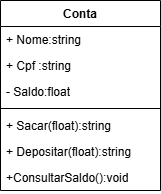

The diagram above was exported from draw.io. Its source (the exported page's mxGraphModel, read from the mxfile embedded in the PNG):
<mxGraphModel dx="1106" dy="605" grid="1" gridSize="10" guides="1" tooltips="1" connect="1" arrows="1" fold="1" page="1" pageScale="1" pageWidth="827" pageHeight="1169" math="0" shadow="0">
  <root>
    <mxCell id="0" />
    <mxCell id="1" parent="0" />
    <mxCell id="oD6RaCNFQZrVH8wNPNyI-1" value="Conta" style="swimlane;fontStyle=1;align=center;verticalAlign=top;childLayout=stackLayout;horizontal=1;startSize=26;horizontalStack=0;resizeParent=1;resizeParentMax=0;resizeLast=0;collapsible=1;marginBottom=0;whiteSpace=wrap;html=1;" vertex="1" parent="1">
      <mxGeometry x="230" y="90" width="160" height="190" as="geometry" />
    </mxCell>
    <mxCell id="oD6RaCNFQZrVH8wNPNyI-2" value="+ Nome:string" style="text;strokeColor=none;fillColor=none;align=left;verticalAlign=top;spacingLeft=4;spacingRight=4;overflow=hidden;rotatable=0;points=[[0,0.5],[1,0.5]];portConstraint=eastwest;whiteSpace=wrap;html=1;" vertex="1" parent="oD6RaCNFQZrVH8wNPNyI-1">
      <mxGeometry y="26" width="160" height="26" as="geometry" />
    </mxCell>
    <mxCell id="oD6RaCNFQZrVH8wNPNyI-5" value="+ Cpf :string" style="text;strokeColor=none;fillColor=none;align=left;verticalAlign=top;spacingLeft=4;spacingRight=4;overflow=hidden;rotatable=0;points=[[0,0.5],[1,0.5]];portConstraint=eastwest;whiteSpace=wrap;html=1;" vertex="1" parent="oD6RaCNFQZrVH8wNPNyI-1">
      <mxGeometry y="52" width="160" height="26" as="geometry" />
    </mxCell>
    <mxCell id="oD6RaCNFQZrVH8wNPNyI-6" value="- Saldo:float" style="text;strokeColor=none;fillColor=none;align=left;verticalAlign=top;spacingLeft=4;spacingRight=4;overflow=hidden;rotatable=0;points=[[0,0.5],[1,0.5]];portConstraint=eastwest;whiteSpace=wrap;html=1;" vertex="1" parent="oD6RaCNFQZrVH8wNPNyI-1">
      <mxGeometry y="78" width="160" height="26" as="geometry" />
    </mxCell>
    <mxCell id="oD6RaCNFQZrVH8wNPNyI-3" value="" style="line;strokeWidth=1;fillColor=none;align=left;verticalAlign=middle;spacingTop=-1;spacingLeft=3;spacingRight=3;rotatable=0;labelPosition=right;points=[];portConstraint=eastwest;strokeColor=inherit;" vertex="1" parent="oD6RaCNFQZrVH8wNPNyI-1">
      <mxGeometry y="104" width="160" height="8" as="geometry" />
    </mxCell>
    <mxCell id="oD6RaCNFQZrVH8wNPNyI-4" value="+ Sacar(float):string" style="text;strokeColor=none;fillColor=none;align=left;verticalAlign=top;spacingLeft=4;spacingRight=4;overflow=hidden;rotatable=0;points=[[0,0.5],[1,0.5]];portConstraint=eastwest;whiteSpace=wrap;html=1;" vertex="1" parent="oD6RaCNFQZrVH8wNPNyI-1">
      <mxGeometry y="112" width="160" height="26" as="geometry" />
    </mxCell>
    <mxCell id="oD6RaCNFQZrVH8wNPNyI-7" value="&lt;div&gt;+ Depositar(float):string&lt;/div&gt;" style="text;strokeColor=none;fillColor=none;align=left;verticalAlign=top;spacingLeft=4;spacingRight=4;overflow=hidden;rotatable=0;points=[[0,0.5],[1,0.5]];portConstraint=eastwest;whiteSpace=wrap;html=1;" vertex="1" parent="oD6RaCNFQZrVH8wNPNyI-1">
      <mxGeometry y="138" width="160" height="26" as="geometry" />
    </mxCell>
    <mxCell id="oD6RaCNFQZrVH8wNPNyI-8" value="+ConsultarSaldo():void" style="text;strokeColor=none;fillColor=none;align=left;verticalAlign=top;spacingLeft=4;spacingRight=4;overflow=hidden;rotatable=0;points=[[0,0.5],[1,0.5]];portConstraint=eastwest;whiteSpace=wrap;html=1;" vertex="1" parent="oD6RaCNFQZrVH8wNPNyI-1">
      <mxGeometry y="164" width="160" height="26" as="geometry" />
    </mxCell>
  </root>
</mxGraphModel>